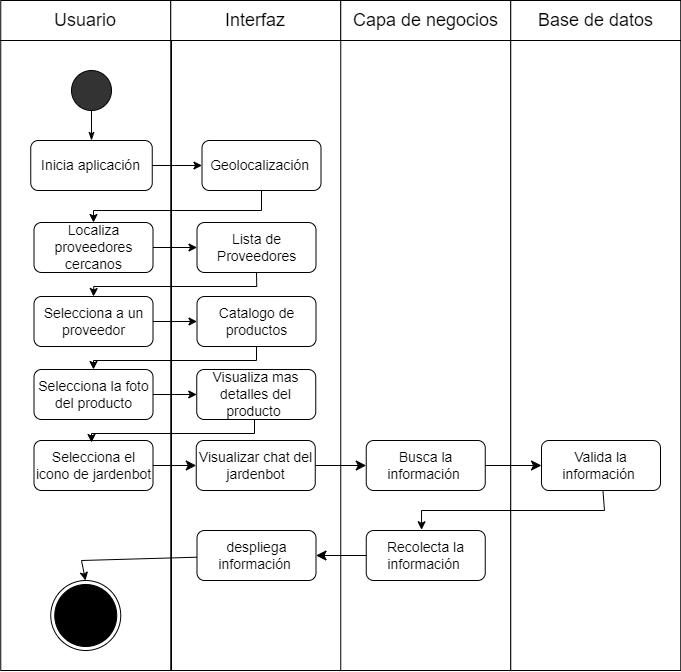

The diagram above was exported from draw.io. Its source (the exported page's mxGraphModel, read from the mxfile embedded in the PNG):
<mxGraphModel dx="1136" dy="650" grid="1" gridSize="10" guides="1" tooltips="1" connect="1" arrows="1" fold="1" page="1" pageScale="1" pageWidth="827" pageHeight="1169" math="0" shadow="0">
  <root>
    <mxCell id="0" />
    <mxCell id="1" parent="0" />
    <mxCell id="knC9IJULXt1-NLAmHO4y-1" value="" style="group" parent="1" vertex="1" connectable="0">
      <mxGeometry x="79.25" y="40" width="680" height="40" as="geometry" />
    </mxCell>
    <mxCell id="knC9IJULXt1-NLAmHO4y-2" value="" style="group" parent="knC9IJULXt1-NLAmHO4y-1" vertex="1" connectable="0">
      <mxGeometry width="170" height="40" as="geometry" />
    </mxCell>
    <mxCell id="knC9IJULXt1-NLAmHO4y-3" value="" style="rounded=0;whiteSpace=wrap;html=1;fontSize=14;fillColor=#FFFFFF;" parent="knC9IJULXt1-NLAmHO4y-2" vertex="1">
      <mxGeometry width="170" height="40" as="geometry" />
    </mxCell>
    <mxCell id="knC9IJULXt1-NLAmHO4y-4" value="&lt;font style=&quot;font-size: 18px;&quot;&gt;Usuario&lt;/font&gt;" style="text;html=1;strokeColor=none;fillColor=none;align=center;verticalAlign=middle;whiteSpace=wrap;rounded=0;" parent="knC9IJULXt1-NLAmHO4y-2" vertex="1">
      <mxGeometry x="55" y="5" width="60" height="30" as="geometry" />
    </mxCell>
    <mxCell id="knC9IJULXt1-NLAmHO4y-5" value="" style="group" parent="knC9IJULXt1-NLAmHO4y-1" vertex="1" connectable="0">
      <mxGeometry x="170" width="170" height="40" as="geometry" />
    </mxCell>
    <mxCell id="knC9IJULXt1-NLAmHO4y-6" value="" style="rounded=0;whiteSpace=wrap;html=1;fontSize=14;fillColor=#FFFFFF;" parent="knC9IJULXt1-NLAmHO4y-5" vertex="1">
      <mxGeometry width="170" height="40" as="geometry" />
    </mxCell>
    <mxCell id="knC9IJULXt1-NLAmHO4y-7" value="&lt;span style=&quot;font-size: 18px;&quot;&gt;Interfaz&lt;/span&gt;" style="text;html=1;strokeColor=none;fillColor=none;align=center;verticalAlign=middle;whiteSpace=wrap;rounded=0;" parent="knC9IJULXt1-NLAmHO4y-5" vertex="1">
      <mxGeometry x="55" y="5" width="60" height="30" as="geometry" />
    </mxCell>
    <mxCell id="knC9IJULXt1-NLAmHO4y-8" value="" style="group" parent="knC9IJULXt1-NLAmHO4y-1" vertex="1" connectable="0">
      <mxGeometry x="340" width="170" height="40" as="geometry" />
    </mxCell>
    <mxCell id="knC9IJULXt1-NLAmHO4y-9" value="" style="rounded=0;whiteSpace=wrap;html=1;fontSize=14;fillColor=#FFFFFF;" parent="knC9IJULXt1-NLAmHO4y-8" vertex="1">
      <mxGeometry width="170" height="40" as="geometry" />
    </mxCell>
    <mxCell id="knC9IJULXt1-NLAmHO4y-10" value="&lt;span style=&quot;font-size: 18px;&quot;&gt;Capa de negocios&lt;/span&gt;" style="text;html=1;strokeColor=none;fillColor=none;align=center;verticalAlign=middle;whiteSpace=wrap;rounded=0;" parent="knC9IJULXt1-NLAmHO4y-8" vertex="1">
      <mxGeometry x="7.5" y="5" width="155" height="30" as="geometry" />
    </mxCell>
    <mxCell id="knC9IJULXt1-NLAmHO4y-11" value="" style="group" parent="knC9IJULXt1-NLAmHO4y-1" vertex="1" connectable="0">
      <mxGeometry x="510" width="170" height="40" as="geometry" />
    </mxCell>
    <mxCell id="knC9IJULXt1-NLAmHO4y-12" value="" style="rounded=0;whiteSpace=wrap;html=1;fontSize=14;fillColor=#FFFFFF;" parent="knC9IJULXt1-NLAmHO4y-11" vertex="1">
      <mxGeometry width="170" height="40" as="geometry" />
    </mxCell>
    <mxCell id="knC9IJULXt1-NLAmHO4y-13" value="&lt;span style=&quot;font-size: 18px;&quot;&gt;Base de datos&lt;/span&gt;" style="text;html=1;strokeColor=none;fillColor=none;align=center;verticalAlign=middle;whiteSpace=wrap;rounded=0;" parent="knC9IJULXt1-NLAmHO4y-11" vertex="1">
      <mxGeometry x="7.5" y="5" width="155" height="30" as="geometry" />
    </mxCell>
    <mxCell id="knC9IJULXt1-NLAmHO4y-14" value="" style="rounded=0;whiteSpace=wrap;html=1;" parent="1" vertex="1">
      <mxGeometry x="79.25" y="80" width="170" height="630" as="geometry" />
    </mxCell>
    <mxCell id="knC9IJULXt1-NLAmHO4y-15" value="" style="rounded=0;whiteSpace=wrap;html=1;" parent="1" vertex="1">
      <mxGeometry x="250" y="80" width="170" height="630" as="geometry" />
    </mxCell>
    <mxCell id="knC9IJULXt1-NLAmHO4y-16" value="" style="rounded=0;whiteSpace=wrap;html=1;" parent="1" vertex="1">
      <mxGeometry x="419.25" y="80" width="170" height="630" as="geometry" />
    </mxCell>
    <mxCell id="knC9IJULXt1-NLAmHO4y-17" value="" style="rounded=0;whiteSpace=wrap;html=1;" parent="1" vertex="1">
      <mxGeometry x="589.25" y="80" width="170" height="630" as="geometry" />
    </mxCell>
    <mxCell id="knC9IJULXt1-NLAmHO4y-18" value="" style="ellipse;whiteSpace=wrap;html=1;aspect=fixed;fontSize=18;fillColor=#333333;" parent="1" vertex="1">
      <mxGeometry x="150" y="110" width="40" height="40" as="geometry" />
    </mxCell>
    <mxCell id="knC9IJULXt1-NLAmHO4y-19" value="Inicia aplicación" style="rounded=1;whiteSpace=wrap;html=1;fontSize=14;" parent="1" vertex="1">
      <mxGeometry x="109.25" y="180" width="121.5" height="50" as="geometry" />
    </mxCell>
    <mxCell id="knC9IJULXt1-NLAmHO4y-20" value="" style="endArrow=none;html=1;rounded=0;fontSize=18;entryX=0.5;entryY=1;entryDx=0;entryDy=0;exitX=0.5;exitY=0;exitDx=0;exitDy=0;startArrow=classicThin;startFill=1;" parent="1" source="knC9IJULXt1-NLAmHO4y-19" target="knC9IJULXt1-NLAmHO4y-18" edge="1">
      <mxGeometry width="50" height="50" relative="1" as="geometry">
        <mxPoint x="365.75" y="440" as="sourcePoint" />
        <mxPoint x="415.75" y="390" as="targetPoint" />
      </mxGeometry>
    </mxCell>
    <mxCell id="knC9IJULXt1-NLAmHO4y-21" value="Geolocalización&amp;nbsp;" style="rounded=1;whiteSpace=wrap;html=1;fontSize=14;" parent="1" vertex="1">
      <mxGeometry x="280.5" y="180" width="119" height="50" as="geometry" />
    </mxCell>
    <mxCell id="knC9IJULXt1-NLAmHO4y-22" value="" style="endArrow=classic;html=1;rounded=0;exitX=1;exitY=0.5;exitDx=0;exitDy=0;entryX=0;entryY=0.5;entryDx=0;entryDy=0;" parent="1" source="knC9IJULXt1-NLAmHO4y-19" target="knC9IJULXt1-NLAmHO4y-21" edge="1">
      <mxGeometry width="50" height="50" relative="1" as="geometry">
        <mxPoint x="195.75" y="310" as="sourcePoint" />
        <mxPoint x="245.75" y="260" as="targetPoint" />
      </mxGeometry>
    </mxCell>
    <mxCell id="knC9IJULXt1-NLAmHO4y-23" value="Selecciona la foto del producto" style="rounded=1;whiteSpace=wrap;html=1;fontSize=14;" parent="1" vertex="1">
      <mxGeometry x="112.5" y="409" width="119" height="50" as="geometry" />
    </mxCell>
    <mxCell id="knC9IJULXt1-NLAmHO4y-24" value="" style="endArrow=classic;html=1;rounded=0;entryX=0.5;entryY=0;entryDx=0;entryDy=0;exitX=0.5;exitY=1;exitDx=0;exitDy=0;" parent="1" source="knC9IJULXt1-NLAmHO4y-21" target="knC9IJULXt1-NLAmHO4y-29" edge="1">
      <mxGeometry width="50" height="50" relative="1" as="geometry">
        <mxPoint x="195.75" y="310" as="sourcePoint" />
        <mxPoint x="245.75" y="260" as="targetPoint" />
        <Array as="points">
          <mxPoint x="340" y="250" />
          <mxPoint x="172" y="250" />
        </Array>
      </mxGeometry>
    </mxCell>
    <mxCell id="knC9IJULXt1-NLAmHO4y-25" value="" style="endArrow=classic;html=1;rounded=0;exitX=1;exitY=0.5;exitDx=0;exitDy=0;entryX=0;entryY=0.5;entryDx=0;entryDy=0;" parent="1" source="knC9IJULXt1-NLAmHO4y-23" target="knC9IJULXt1-NLAmHO4y-28" edge="1">
      <mxGeometry width="50" height="50" relative="1" as="geometry">
        <mxPoint x="350.75" y="429" as="sourcePoint" />
        <mxPoint x="275.5" y="434" as="targetPoint" />
      </mxGeometry>
    </mxCell>
    <mxCell id="knC9IJULXt1-NLAmHO4y-26" value="" style="ellipse;html=1;shape=endState;fillColor=#000000;strokeColor=#000000;" parent="1" vertex="1">
      <mxGeometry x="129.25" y="620" width="70" height="70" as="geometry" />
    </mxCell>
    <mxCell id="knC9IJULXt1-NLAmHO4y-28" value="Visualiza mas detalles del producto&amp;nbsp;" style="rounded=1;whiteSpace=wrap;html=1;fontSize=14;" parent="1" vertex="1">
      <mxGeometry x="275.25" y="409" width="119" height="50" as="geometry" />
    </mxCell>
    <mxCell id="knC9IJULXt1-NLAmHO4y-29" value="Localiza proveedores cercanos" style="rounded=1;whiteSpace=wrap;html=1;fontSize=14;" parent="1" vertex="1">
      <mxGeometry x="112.5" y="262" width="119" height="50" as="geometry" />
    </mxCell>
    <mxCell id="knC9IJULXt1-NLAmHO4y-30" value="Selecciona a un proveedor" style="rounded=1;whiteSpace=wrap;html=1;fontSize=14;" parent="1" vertex="1">
      <mxGeometry x="112.5" y="336" width="119" height="50" as="geometry" />
    </mxCell>
    <mxCell id="knC9IJULXt1-NLAmHO4y-31" value="Lista de Proveedores" style="rounded=1;whiteSpace=wrap;html=1;fontSize=14;" parent="1" vertex="1">
      <mxGeometry x="275.5" y="262" width="119" height="50" as="geometry" />
    </mxCell>
    <mxCell id="knC9IJULXt1-NLAmHO4y-32" value="Catalogo de productos" style="rounded=1;whiteSpace=wrap;html=1;fontSize=14;" parent="1" vertex="1">
      <mxGeometry x="275.5" y="336" width="119" height="50" as="geometry" />
    </mxCell>
    <mxCell id="knC9IJULXt1-NLAmHO4y-33" value="" style="endArrow=classic;html=1;rounded=0;exitX=1;exitY=0.5;exitDx=0;exitDy=0;entryX=0;entryY=0.5;entryDx=0;entryDy=0;" parent="1" source="knC9IJULXt1-NLAmHO4y-29" target="knC9IJULXt1-NLAmHO4y-31" edge="1">
      <mxGeometry width="50" height="50" relative="1" as="geometry">
        <mxPoint x="259.25" y="346" as="sourcePoint" />
        <mxPoint x="309.25" y="296" as="targetPoint" />
      </mxGeometry>
    </mxCell>
    <mxCell id="knC9IJULXt1-NLAmHO4y-34" value="" style="endArrow=classic;html=1;rounded=0;exitX=0.5;exitY=1;exitDx=0;exitDy=0;entryX=0.5;entryY=0;entryDx=0;entryDy=0;" parent="1" source="knC9IJULXt1-NLAmHO4y-31" target="knC9IJULXt1-NLAmHO4y-30" edge="1">
      <mxGeometry width="50" height="50" relative="1" as="geometry">
        <mxPoint x="259.25" y="346" as="sourcePoint" />
        <mxPoint x="309.25" y="296" as="targetPoint" />
        <Array as="points">
          <mxPoint x="335.25" y="326" />
          <mxPoint x="172.25" y="326" />
        </Array>
      </mxGeometry>
    </mxCell>
    <mxCell id="knC9IJULXt1-NLAmHO4y-35" value="" style="endArrow=classic;html=1;rounded=0;exitX=1;exitY=0.5;exitDx=0;exitDy=0;entryX=0;entryY=0.5;entryDx=0;entryDy=0;" parent="1" source="knC9IJULXt1-NLAmHO4y-30" target="knC9IJULXt1-NLAmHO4y-32" edge="1">
      <mxGeometry width="50" height="50" relative="1" as="geometry">
        <mxPoint x="259.25" y="346" as="sourcePoint" />
        <mxPoint x="309.25" y="296" as="targetPoint" />
      </mxGeometry>
    </mxCell>
    <mxCell id="knC9IJULXt1-NLAmHO4y-36" value="" style="endArrow=classic;html=1;rounded=0;entryX=0.5;entryY=0;entryDx=0;entryDy=0;exitX=0.5;exitY=1;exitDx=0;exitDy=0;" parent="1" source="knC9IJULXt1-NLAmHO4y-32" target="knC9IJULXt1-NLAmHO4y-23" edge="1">
      <mxGeometry width="50" height="50" relative="1" as="geometry">
        <mxPoint x="520" y="450" as="sourcePoint" />
        <mxPoint x="570" y="400" as="targetPoint" />
        <Array as="points">
          <mxPoint x="335" y="400" />
          <mxPoint x="172" y="400" />
        </Array>
      </mxGeometry>
    </mxCell>
    <mxCell id="knC9IJULXt1-NLAmHO4y-80" value="" style="edgeStyle=none;curved=1;rounded=0;orthogonalLoop=1;jettySize=auto;html=1;fontSize=12;startSize=8;endSize=8;" parent="1" source="knC9IJULXt1-NLAmHO4y-74" target="knC9IJULXt1-NLAmHO4y-75" edge="1">
      <mxGeometry relative="1" as="geometry" />
    </mxCell>
    <mxCell id="knC9IJULXt1-NLAmHO4y-74" value="Selecciona el icono de jardenbot" style="rounded=1;whiteSpace=wrap;html=1;fontSize=14;" parent="1" vertex="1">
      <mxGeometry x="112.5" y="480" width="119" height="50" as="geometry" />
    </mxCell>
    <mxCell id="knC9IJULXt1-NLAmHO4y-81" value="" style="edgeStyle=none;curved=1;rounded=0;orthogonalLoop=1;jettySize=auto;html=1;fontSize=12;startSize=8;endSize=8;" parent="1" source="knC9IJULXt1-NLAmHO4y-75" target="knC9IJULXt1-NLAmHO4y-76" edge="1">
      <mxGeometry relative="1" as="geometry" />
    </mxCell>
    <mxCell id="knC9IJULXt1-NLAmHO4y-75" value="Visualizar chat del jardenbot" style="rounded=1;whiteSpace=wrap;html=1;fontSize=14;" parent="1" vertex="1">
      <mxGeometry x="274.75" y="480" width="119" height="50" as="geometry" />
    </mxCell>
    <mxCell id="knC9IJULXt1-NLAmHO4y-82" value="" style="edgeStyle=none;curved=1;rounded=0;orthogonalLoop=1;jettySize=auto;html=1;fontSize=12;startSize=8;endSize=8;" parent="1" source="knC9IJULXt1-NLAmHO4y-76" target="knC9IJULXt1-NLAmHO4y-77" edge="1">
      <mxGeometry relative="1" as="geometry" />
    </mxCell>
    <mxCell id="knC9IJULXt1-NLAmHO4y-76" value="Busca la informació&lt;span style=&quot;color: rgba(0, 0, 0, 0); font-family: monospace; font-size: 0px; text-align: start; text-wrap: nowrap;&quot;&gt;%3CmxGraphModel%3E%3Croot%3E%3CmxCell%20id%3D%220%22%2F%3E%3CmxCell%20id%3D%221%22%20parent%3D%220%22%2F%3E%3CmxCell%20id%3D%222%22%20value%3D%22cargando%22%20style%3D%22rounded%3D1%3BwhiteSpace%3Dwrap%3Bhtml%3D1%3BfontSize%3D14%3B%22%20vertex%3D%221%22%20parent%3D%221%22%3E%3CmxGeometry%20x%3D%22274.75%22%20y%3D%22480%22%20width%3D%22119%22%20height%3D%2250%22%20as%3D%22geometry%22%2F%3E%3C%2FmxCell%3E%3C%2Froot%3E%3C%2FmxGraphModel%3E&lt;/span&gt;n&amp;nbsp;" style="rounded=1;whiteSpace=wrap;html=1;fontSize=14;" parent="1" vertex="1">
      <mxGeometry x="444.75" y="480" width="119" height="50" as="geometry" />
    </mxCell>
    <mxCell id="knC9IJULXt1-NLAmHO4y-77" value="Valida la información&amp;nbsp;" style="rounded=1;whiteSpace=wrap;html=1;fontSize=14;" parent="1" vertex="1">
      <mxGeometry x="620" y="480" width="119" height="50" as="geometry" />
    </mxCell>
    <mxCell id="knC9IJULXt1-NLAmHO4y-84" value="" style="edgeStyle=none;curved=1;rounded=0;orthogonalLoop=1;jettySize=auto;html=1;fontSize=12;startSize=8;endSize=8;" parent="1" source="knC9IJULXt1-NLAmHO4y-78" target="knC9IJULXt1-NLAmHO4y-79" edge="1">
      <mxGeometry relative="1" as="geometry" />
    </mxCell>
    <mxCell id="knC9IJULXt1-NLAmHO4y-78" value="Recolecta la información&amp;nbsp;" style="rounded=1;whiteSpace=wrap;html=1;fontSize=14;" parent="1" vertex="1">
      <mxGeometry x="444.75" y="570" width="119" height="50" as="geometry" />
    </mxCell>
    <mxCell id="knC9IJULXt1-NLAmHO4y-79" value="despliega información&amp;nbsp;" style="rounded=1;whiteSpace=wrap;html=1;fontSize=14;" parent="1" vertex="1">
      <mxGeometry x="275.5" y="570" width="119" height="50" as="geometry" />
    </mxCell>
    <mxCell id="knC9IJULXt1-NLAmHO4y-83" value="" style="endArrow=classic;html=1;rounded=0;entryX=0.465;entryY=-0.015;entryDx=0;entryDy=0;entryPerimeter=0;" parent="1" source="knC9IJULXt1-NLAmHO4y-77" target="knC9IJULXt1-NLAmHO4y-78" edge="1">
      <mxGeometry width="50" height="50" relative="1" as="geometry">
        <mxPoint x="683" y="540" as="sourcePoint" />
        <mxPoint x="520" y="563" as="targetPoint" />
        <Array as="points">
          <mxPoint x="683" y="550" />
          <mxPoint x="500" y="550" />
        </Array>
      </mxGeometry>
    </mxCell>
    <mxCell id="knC9IJULXt1-NLAmHO4y-85" value="" style="endArrow=classic;html=1;rounded=0;" parent="1" source="knC9IJULXt1-NLAmHO4y-79" edge="1">
      <mxGeometry width="50" height="50" relative="1" as="geometry">
        <mxPoint x="241" y="581" as="sourcePoint" />
        <mxPoint x="164" y="620" as="targetPoint" />
        <Array as="points">
          <mxPoint x="160" y="600" />
        </Array>
      </mxGeometry>
    </mxCell>
    <mxCell id="qDp5R4WlT-Pe-tKCAORQ-1" value="" style="endArrow=classic;html=1;rounded=0;entryX=0.5;entryY=0;entryDx=0;entryDy=0;exitX=0.5;exitY=1;exitDx=0;exitDy=0;" edge="1" parent="1">
      <mxGeometry width="50" height="50" relative="1" as="geometry">
        <mxPoint x="333" y="459" as="sourcePoint" />
        <mxPoint x="170" y="482" as="targetPoint" />
        <Array as="points">
          <mxPoint x="333" y="473" />
          <mxPoint x="170" y="473" />
        </Array>
      </mxGeometry>
    </mxCell>
  </root>
</mxGraphModel>